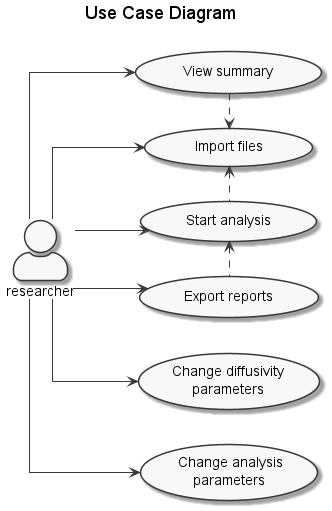

The diagram above was rendered by PlantUML. Its source (embedded in the PNG):
@startuml

' scale 512*512

skinparam Monochrome true
skinparam actorStyle awesome
skinparam linetype ortho
skinparam BoxPadding 100

left to right direction

title Use Case Diagram\n

:researcher: --> (Change diffusivity\nparameters)
:researcher: --> ( Change analysis\n parameters )
:researcher: --> (       Import files       )
:researcher: --> (       View summary       )
:researcher: --> (      Start analysis      )
' :researcher: --> (       View results       )
:researcher: --> (      Export reports      )

(       View summary       ) .> (       Import files       )
(       Import files       ) <. (      Start analysis      )
(      Start analysis      ) <. (      Export reports      )
' (      Start analysis      ) <. (       View results       )


@enduml